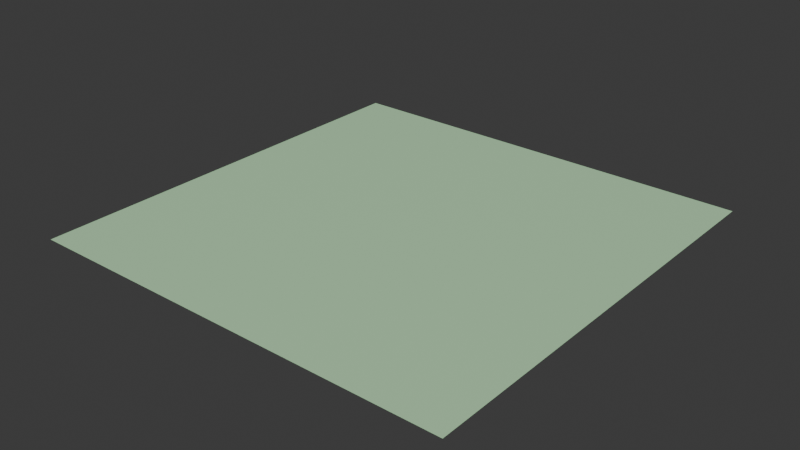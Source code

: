 # Source: iced-cucumber.blend  (saved by Blender 4.0.36; exported with 4.5.12 LTS)
import bpy
from mathutils import Matrix  # noqa: F401  (used for matrix-valued properties, if any)

bpy.ops.wm.read_factory_settings(use_empty=True)
scene = bpy.context.scene
scene.name = 'Scene'

# ---- collections
col_collection = bpy.data.collections.new('Collection'); scene.collection.children.link(col_collection)

# ---- images (referenced by path relative to the original .blend; pixels are not part of the script)
import os
ASSET_DIR = os.environ.get("B2B_ASSET_DIR", "")  # directory of the original .blend (textures are referenced by path, not embedded)
HERE = os.path.dirname(os.path.abspath(__file__))  # packed textures are extracted next to this script under _unpacked/

def load_image(name, relpath, width, height, colorspace="sRGB"):
    """Load a texture the original file referenced (path relative to the .blend, or extracted next to this script)."""
    p = next((c for c in (os.path.join(HERE, relpath), os.path.join(ASSET_DIR, relpath)) if relpath and os.path.exists(c)), "")
    if p:
        img = bpy.data.images.load(p, check_existing=True)
        img.name = name
    else:  # same state as the original file: an image datablock whose file is absent (Cycles renders it pink)
        img = bpy.data.images.new(name, width, height)
        img.source = "FILE"
        img.filepath = "//" + (relpath or name)
    img.colorspace_settings.name = colorspace
    return img
img_base_060 = load_image('base.060', '_unpacked/base.8be8b587.png', 512, 512, 'sRGB')

# ---- materials (node trees are filled in below, after node groups)
mat_iced_cucumber_001 = bpy.data.materials.new('iced-cucumber.001')
mat_iced_cucumber_001.use_transparent_shadow = False

# ---- material node trees
mat_iced_cucumber_001.use_nodes = True; mat_iced_cucumber_001.node_tree.nodes.clear()
_N = mat_iced_cucumber_001.node_tree.nodes; _L = mat_iced_cucumber_001.node_tree.links
n0 = _N.new('ShaderNodeBsdfPrincipled'); n0.name = 'Principled BSDF'; n0.location = (10, 300)
n1 = _N.new('ShaderNodeOutputMaterial'); n1.name = 'Material Output'; n1.location = (320, 270)
n2 = _N.new('ShaderNodeTexImage'); n2.name = 'Image Texture'; n2.location = (-440, 210)
n2.label = 'BASE COLOR'
n2.image = img_base_060
_L.new(n0.outputs[0], n1.inputs[0])
_L.new(n2.outputs[0], n0.inputs[0])
n1.is_active_output = True

# ---- world
world_world = bpy.data.worlds.new('World'); scene.world = world_world
world_world.use_nodes = True; world_world.node_tree.nodes.clear()
_N = world_world.node_tree.nodes; _L = world_world.node_tree.links
n0 = _N.new('ShaderNodeOutputWorld'); n0.name = 'World Output'; n0.location = (300, 300)
n1 = _N.new('ShaderNodeBackground'); n1.name = 'Background'; n1.location = (10, 300)
n1.inputs[0].default_value = (0.05088, 0.05088, 0.05088, 1.0)
_L.new(n1.outputs[0], n0.inputs[0])
n0.is_active_output = True
world_world.color = (0.05088, 0.05088, 0.05088)
world_world.use_sun_shadow = False
world_world.sun_shadow_jitter_overblur = 0.0

# ---- meshes
me_plane_060 = bpy.data.meshes.new('Plane.060')
me_plane_060.from_pydata([(-1.0, 1.0, 0.0), (-1.0, -1.0, 0.0), (1.0, 1.0, 0.0), (1.0, -1.0, 0.0)], [], [(0, 1, 2), (1, 3, 2)])
_uv = me_plane_060.uv_layers.new(name='UVMap')
_uv.uv.foreach_set('vector', [0.0, 1.0, 0.0, 0.0, 1.0, 1.0, 0.0, 0.0, 1.0, 0.0, 1.0, 1.0])
me_plane_060.materials.append(mat_iced_cucumber_001)
me_plane_060.update()
me_plane_060.normals_split_custom_set([tuple(v) for v in zip(*[iter([0.0, 0.0, 1.0, 0.0, 0.0, 1.0, 0.0, 0.0, 1.0, 0.0, 0.0, 1.0, 0.0, 0.0, 1.0, 0.0, 0.0, 1.0])] * 3)])

# ---- objects
ob_iced_cucumber = bpy.data.objects.new('iced-cucumber', me_plane_060)

# ---- transforms, parenting, visibility, modifiers, constraints
ob_iced_cucumber.location = (0.0, 0.0, 0.0)
ob_iced_cucumber.rotation_mode = 'QUATERNION'
ob_iced_cucumber.rotation_quaternion = (1.0, 0.0, 0.0, 0.0)

# ---- collection membership
scene.collection.objects.link(ob_iced_cucumber)

# ---- scene / render settings (as saved in the file)
scene.frame_start = 1; scene.frame_end = 250; scene.frame_set(1)
scene.render.engine = 'BLENDER_EEVEE_NEXT'
scene.cycles.sampling_pattern = 'TABULATED_SOBOL'
bpy.context.view_layer.update()

# ---- added for rendering (the .blend has no active camera and no usable light): camera, sun
cam_auto = bpy.data.cameras.new('AutoCamera')
cam_auto.lens = 50.0
cam_auto.sensor_width = 36.0
cam_auto.clip_end = 1000.0
ob_auto_camera = bpy.data.objects.new('AutoCamera', cam_auto)
scene.collection.objects.link(ob_auto_camera)
ob_auto_camera.location = (2.61693, -3.14032, 2.09354)
ob_auto_camera.rotation_euler = (1.09748, -7.21219e-08, 0.694738)
scene.camera = ob_auto_camera
light_auto_sun = bpy.data.lights.new('AutoSun', 'SUN')
light_auto_sun.energy = 3.0
light_auto_sun.angle = 0.0523599
ob_auto_sun = bpy.data.objects.new('AutoSun', light_auto_sun)
scene.collection.objects.link(ob_auto_sun)
ob_auto_sun.rotation_euler = (0.872665, 0.174533, 0.523599)
bpy.context.view_layer.update()
